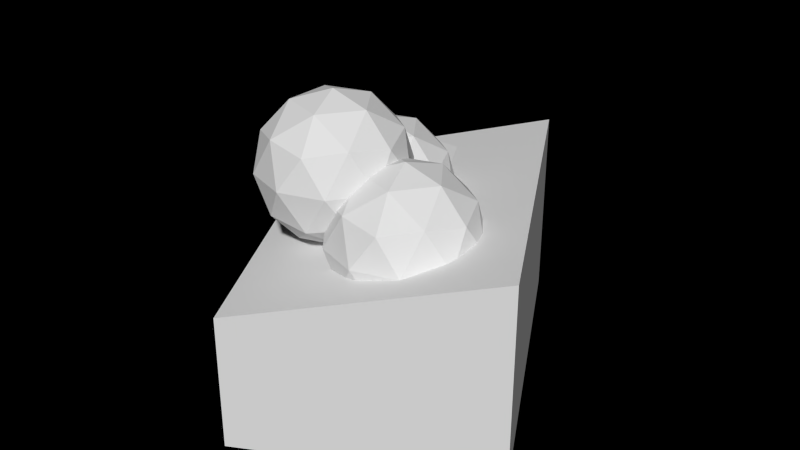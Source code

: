 # Source: houseplusshadow.blend  (saved by Blender 2.66.1; exported with 4.5.12 LTS)
import bpy
from mathutils import Matrix  # noqa: F401  (used for matrix-valued properties, if any)

bpy.ops.wm.read_factory_settings(use_empty=True)
scene = bpy.context.scene
scene.name = 'Scene'

# ---- collections
col_collection_1 = bpy.data.collections.new('Collection 1'); scene.collection.children.link(col_collection_1)

# ---- world
world_world = bpy.data.worlds.new('World'); scene.world = world_world
world_world.use_nodes = True; world_world.node_tree.nodes.clear()
_N = world_world.node_tree.nodes; _L = world_world.node_tree.links
n0 = _N.new('ShaderNodeOutputWorld'); n0.name = 'World Output'; n0.location = (300, 300)
n0.width = 120
n1 = _N.new('ShaderNodeBackground'); n1.name = 'Background'; n1.location = (10, 300)
n1.width = 150
n1.inputs[0].default_value = (0.0, 0.0, 0.0, 1.0)
_L.new(n1.outputs[0], n0.inputs[0])
n0.is_active_output = True
world_world.color = (0.05088, 0.05088, 0.05088)
world_world.use_sun_shadow = False
world_world.sun_shadow_jitter_overblur = 0.0
world_world.cycles.sampling_method = 'MANUAL'
world_world.cycles.sample_map_resolution = 256

# ---- meshes
me_icosphere_002 = bpy.data.meshes.new('Icosphere.002')
me_icosphere_002.from_pydata([(0.0, -3.239e-09, -1.652), (1.196, -0.8686, -0.7389), (-0.4566, -1.405, -0.7389), (-1.478, -3.239e-09, -0.7389), (-0.4566, 1.405, -0.7389), (1.196, 0.8686, -0.7389), (0.4566, -1.405, 0.7389), (-1.196, -0.8686, 0.7389), (-1.196, 0.8686, 0.7389), (0.4566, 1.405, 0.7389), (1.478, -3.239e-09, 0.7389), (0.0, -3.239e-09, 1.652), (0.7027, -0.5105, -1.405), (0.4343, -1.337, -0.8686), (-0.2684, -0.8261, -1.405), (0.7027, 0.5105, -1.405), (1.405, -3.239e-09, -0.8686), (-1.137, -0.8261, -0.8686), (-0.8686, -3.239e-09, -1.405), (-1.137, 0.8261, -0.8686), (-0.2684, 0.8261, -1.405), (0.4343, 1.337, -0.8686), (1.571, 0.5105, -9.256e-10), (1.571, -0.5105, -9.256e-10), (0.9711, -1.337, -9.256e-10), (0.0, -1.652, -9.256e-10), (-0.9711, -1.337, -9.256e-10), (-1.571, -0.5105, -9.256e-10), (-1.571, 0.5105, -9.256e-10), (-0.9711, 1.337, -9.256e-10), (0.0, 1.652, -9.256e-10), (0.9711, 1.337, -9.256e-10), (1.137, -0.8261, 0.8686), (-0.4343, -1.337, 0.8686), (-1.405, -3.239e-09, 0.8686), (-0.4343, 1.337, 0.8686), (1.137, 0.8261, 0.8686), (0.8686, -3.239e-09, 1.405), (0.2684, -0.8261, 1.405), (-0.7027, -0.5105, 1.405), (-0.7027, 0.5105, 1.405), (0.2684, 0.8261, 1.405)], [], [(0, 12, 14), (1, 12, 16), (0, 14, 18), (0, 18, 20), (0, 20, 15), (1, 16, 23), (2, 13, 25), (3, 17, 27), (4, 19, 29), (5, 21, 31), (1, 23, 24), (2, 25, 26), (3, 27, 28), (4, 29, 30), (5, 31, 22), (6, 32, 38), (7, 33, 39), (8, 34, 40), (9, 35, 41), (10, 36, 37), (14, 13, 2), (14, 12, 13), (12, 1, 13), (16, 15, 5), (16, 12, 15), (12, 0, 15), (18, 17, 3), (18, 14, 17), (14, 2, 17), (20, 19, 4), (20, 18, 19), (18, 3, 19), (15, 21, 5), (15, 20, 21), (20, 4, 21), (23, 22, 10), (23, 16, 22), (16, 5, 22), (25, 24, 6), (25, 13, 24), (13, 1, 24), (27, 26, 7), (27, 17, 26), (17, 2, 26), (29, 28, 8), (29, 19, 28), (19, 3, 28), (31, 30, 9), (31, 21, 30), (21, 4, 30), (24, 32, 6), (24, 23, 32), (23, 10, 32), (26, 33, 7), (26, 25, 33), (25, 6, 33), (28, 34, 8), (28, 27, 34), (27, 7, 34), (30, 35, 9), (30, 29, 35), (29, 8, 35), (22, 36, 10), (22, 31, 36), (31, 9, 36), (38, 37, 11), (38, 32, 37), (32, 10, 37), (39, 38, 11), (39, 33, 38), (33, 6, 38), (40, 39, 11), (40, 34, 39), (34, 7, 39), (41, 40, 11), (41, 35, 40), (35, 8, 40), (37, 41, 11), (37, 36, 41), (36, 9, 41)])
me_icosphere_002.use_remesh_preserve_volume = False
me_icosphere_002.use_remesh_preserve_attributes = False
me_icosphere_002.use_mirror_vertex_groups = False
me_icosphere_002.update()
me_icosphere_001 = bpy.data.meshes.new('Icosphere.001')
me_icosphere_001.from_pydata([(0.0, -3.239e-09, -1.652), (1.196, -0.8686, -0.7389), (-0.4566, -1.405, -0.7389), (-1.478, -3.239e-09, -0.7389), (-0.4566, 1.405, -0.7389), (1.196, 0.8686, -0.7389), (0.4566, -1.405, 0.7389), (-1.196, -0.8686, 0.7389), (-1.196, 0.8686, 0.7389), (0.4566, 1.405, 0.7389), (1.478, -3.239e-09, 0.7389), (0.0, -3.239e-09, 1.652), (0.7027, -0.5105, -1.405), (0.4343, -1.337, -0.8686), (-0.2684, -0.8261, -1.405), (0.7027, 0.5105, -1.405), (1.405, -3.239e-09, -0.8686), (-1.137, -0.8261, -0.8686), (-0.8686, -3.239e-09, -1.405), (-1.137, 0.8261, -0.8686), (-0.2684, 0.8261, -1.405), (0.4343, 1.337, -0.8686), (1.571, 0.5105, -9.256e-10), (1.571, -0.5105, -9.256e-10), (0.9711, -1.337, -9.256e-10), (0.0, -1.652, -9.256e-10), (-0.9711, -1.337, -9.256e-10), (-1.571, -0.5105, -9.256e-10), (-1.571, 0.5105, -9.256e-10), (-0.9711, 1.337, -9.256e-10), (0.0, 1.652, -9.256e-10), (0.9711, 1.337, -9.256e-10), (1.137, -0.8261, 0.8686), (-0.4343, -1.337, 0.8686), (-1.405, -3.239e-09, 0.8686), (-0.4343, 1.337, 0.8686), (1.137, 0.8261, 0.8686), (0.8686, -3.239e-09, 1.405), (0.2684, -0.8261, 1.405), (-0.7027, -0.5105, 1.405), (-0.7027, 0.5105, 1.405), (0.2684, 0.8261, 1.405)], [], [(0, 12, 14), (1, 12, 16), (0, 14, 18), (0, 18, 20), (0, 20, 15), (1, 16, 23), (2, 13, 25), (3, 17, 27), (4, 19, 29), (5, 21, 31), (1, 23, 24), (2, 25, 26), (3, 27, 28), (4, 29, 30), (5, 31, 22), (6, 32, 38), (7, 33, 39), (8, 34, 40), (9, 35, 41), (10, 36, 37), (14, 13, 2), (14, 12, 13), (12, 1, 13), (16, 15, 5), (16, 12, 15), (12, 0, 15), (18, 17, 3), (18, 14, 17), (14, 2, 17), (20, 19, 4), (20, 18, 19), (18, 3, 19), (15, 21, 5), (15, 20, 21), (20, 4, 21), (23, 22, 10), (23, 16, 22), (16, 5, 22), (25, 24, 6), (25, 13, 24), (13, 1, 24), (27, 26, 7), (27, 17, 26), (17, 2, 26), (29, 28, 8), (29, 19, 28), (19, 3, 28), (31, 30, 9), (31, 21, 30), (21, 4, 30), (24, 32, 6), (24, 23, 32), (23, 10, 32), (26, 33, 7), (26, 25, 33), (25, 6, 33), (28, 34, 8), (28, 27, 34), (27, 7, 34), (30, 35, 9), (30, 29, 35), (29, 8, 35), (22, 36, 10), (22, 31, 36), (31, 9, 36), (38, 37, 11), (38, 32, 37), (32, 10, 37), (39, 38, 11), (39, 33, 38), (33, 6, 38), (40, 39, 11), (40, 34, 39), (34, 7, 39), (41, 40, 11), (41, 35, 40), (35, 8, 40), (37, 41, 11), (37, 36, 41), (36, 9, 41)])
me_icosphere_001.use_remesh_preserve_volume = False
me_icosphere_001.use_remesh_preserve_attributes = False
me_icosphere_001.use_mirror_vertex_groups = False
me_icosphere_001.update()
me_icosphere = bpy.data.meshes.new('Icosphere')
me_icosphere.from_pydata([(0.0, -3.239e-09, -1.652), (1.196, -0.8686, -0.7389), (-0.4566, -1.405, -0.7389), (-1.478, -3.239e-09, -0.7389), (-0.4566, 1.405, -0.7389), (1.196, 0.8686, -0.7389), (0.4566, -1.405, 0.7389), (-1.196, -0.8686, 0.7389), (-1.196, 0.8686, 0.7389), (0.4566, 1.405, 0.7389), (1.478, -3.239e-09, 0.7389), (0.0, -3.239e-09, 1.652), (0.7027, -0.5105, -1.405), (0.4343, -1.337, -0.8686), (-0.2684, -0.8261, -1.405), (0.7027, 0.5105, -1.405), (1.405, -3.239e-09, -0.8686), (-1.137, -0.8261, -0.8686), (-0.8686, -3.239e-09, -1.405), (-1.137, 0.8261, -0.8686), (-0.2684, 0.8261, -1.405), (0.4343, 1.337, -0.8686), (1.571, 0.5105, -9.256e-10), (1.571, -0.5105, -9.256e-10), (0.9711, -1.337, -9.256e-10), (0.0, -1.652, -9.256e-10), (-0.9711, -1.337, -9.256e-10), (-1.571, -0.5105, -9.256e-10), (-1.571, 0.5105, -9.256e-10), (-0.9711, 1.337, -9.256e-10), (0.0, 1.652, -9.256e-10), (0.9711, 1.337, -9.256e-10), (1.137, -0.8261, 0.8686), (-0.4343, -1.337, 0.8686), (-1.405, -3.239e-09, 0.8686), (-0.4343, 1.337, 0.8686), (1.137, 0.8261, 0.8686), (0.8686, -3.239e-09, 1.405), (0.2684, -0.8261, 1.405), (-0.7027, -0.5105, 1.405), (-0.7027, 0.5105, 1.405), (0.2684, 0.8261, 1.405)], [], [(0, 12, 14), (1, 12, 16), (0, 14, 18), (0, 18, 20), (0, 20, 15), (1, 16, 23), (2, 13, 25), (3, 17, 27), (4, 19, 29), (5, 21, 31), (1, 23, 24), (2, 25, 26), (3, 27, 28), (4, 29, 30), (5, 31, 22), (6, 32, 38), (7, 33, 39), (8, 34, 40), (9, 35, 41), (10, 36, 37), (14, 13, 2), (14, 12, 13), (12, 1, 13), (16, 15, 5), (16, 12, 15), (12, 0, 15), (18, 17, 3), (18, 14, 17), (14, 2, 17), (20, 19, 4), (20, 18, 19), (18, 3, 19), (15, 21, 5), (15, 20, 21), (20, 4, 21), (23, 22, 10), (23, 16, 22), (16, 5, 22), (25, 24, 6), (25, 13, 24), (13, 1, 24), (27, 26, 7), (27, 17, 26), (17, 2, 26), (29, 28, 8), (29, 19, 28), (19, 3, 28), (31, 30, 9), (31, 21, 30), (21, 4, 30), (24, 32, 6), (24, 23, 32), (23, 10, 32), (26, 33, 7), (26, 25, 33), (25, 6, 33), (28, 34, 8), (28, 27, 34), (27, 7, 34), (30, 35, 9), (30, 29, 35), (29, 8, 35), (22, 36, 10), (22, 31, 36), (31, 9, 36), (38, 37, 11), (38, 32, 37), (32, 10, 37), (39, 38, 11), (39, 33, 38), (33, 6, 38), (40, 39, 11), (40, 34, 39), (34, 7, 39), (41, 40, 11), (41, 35, 40), (35, 8, 40), (37, 41, 11), (37, 36, 41), (36, 9, 41)])
me_icosphere.use_remesh_preserve_volume = False
me_icosphere.use_remesh_preserve_attributes = False
me_icosphere.use_mirror_vertex_groups = False
me_icosphere.update()
me_cube_002 = bpy.data.meshes.new('Cube.002')
me_cube_002.from_pydata([(0.09051, -4.426, -0.7016), (-3.736, 2.415, -0.7016), (1.249, 5.091, -0.7016), (5.075, -1.75, -0.7016), (0.09051, -4.426, 2.288), (-3.736, 2.415, 2.288), (1.249, 5.091, 3.662), (5.075, -1.75, 3.662)], [], [(7, 4, 5, 6), (1, 5, 4, 0), (1, 2, 6, 5), (0, 3, 2, 1), (4, 7, 3, 0), (2, 3, 7, 6)])
me_cube_002.use_remesh_preserve_volume = False
me_cube_002.use_remesh_preserve_attributes = False
me_cube_002.use_mirror_vertex_groups = False
me_cube_002.update()
me_cube_001 = bpy.data.meshes.new('Cube.001')
me_cube_001.from_pydata([(-0.9761, -2.144, -0.9761), (-0.9761, 2.144, -0.9761), (0.9761, 2.144, -0.9761), (0.9761, -2.144, -0.9761), (-0.9761, -2.144, 0.9761), (-0.9761, 2.144, 0.9761), (0.9761, 2.144, 0.9761), (0.9761, -2.144, 0.9761)], [], [(4, 5, 1, 0), (5, 6, 2, 1), (6, 7, 3, 2), (7, 4, 0, 3), (0, 1, 2, 3), (7, 6, 5, 4)])
me_cube_001.use_remesh_preserve_volume = False
me_cube_001.use_remesh_preserve_attributes = False
me_cube_001.use_mirror_vertex_groups = False
me_cube_001.update()
me_cube = bpy.data.meshes.new('Cube')
me_cube.from_pydata([(-1.563, -1.563, -1.563), (-1.563, 1.563, -1.563), (1.563, 1.563, -1.563), (1.563, -1.563, -1.563), (-1.563, -1.563, 1.563), (-1.563, 1.563, 1.563), (1.563, 1.563, 1.563), (1.563, -1.563, 1.563)], [], [(4, 5, 1, 0), (5, 6, 2, 1), (6, 7, 3, 2), (7, 4, 0, 3), (0, 1, 2, 3), (7, 6, 5, 4)])
me_cube.use_remesh_preserve_volume = False
me_cube.use_remesh_preserve_attributes = False
me_cube.use_mirror_vertex_groups = False
me_cube.update()

# ---- objects
ob_icosphere_002 = bpy.data.objects.new('Icosphere.002', me_icosphere_002)
ob_icosphere_001 = bpy.data.objects.new('Icosphere.001', me_icosphere_001)
ob_icosphere = bpy.data.objects.new('Icosphere', me_icosphere)
ob_cube_002 = bpy.data.objects.new('Cube.002', me_cube_002)
ob_cube_001 = bpy.data.objects.new('Cube.001', me_cube_001)
ob_cube = bpy.data.objects.new('Cube', me_cube)

# ---- transforms, parenting, visibility, modifiers, constraints
ob_icosphere_002.location = (1.795, -0.8705, 3.101)
ob_icosphere_002.display_type = 'WIRE'
ob_icosphere_002.lineart.crease_threshold = 0.0
ob_icosphere_001.location = (-0.1208, 0.6674, 3.101)
ob_icosphere_001.display_type = 'WIRE'
ob_icosphere_001.lineart.crease_threshold = 0.0
ob_icosphere.location = (-0.01992, -0.8958, 4.167)
ob_icosphere.display_type = 'WIRE'
ob_icosphere.lineart.crease_threshold = 0.0
ob_cube_002.location = (-0.01992, 0.01191, -0.01539)
ob_cube_002.display_type = 'WIRE'
ob_cube_002.lineart.crease_threshold = 0.0
ob_cube_001.location = (1.851, -0.6297, 0.9698)
ob_cube_001.display_type = 'WIRE'
ob_cube_001.lineart.crease_threshold = 0.0
ob_cube.location = (-0.01992, 1.798, 1.586)
ob_cube.display_type = 'WIRE'
ob_cube.lineart.crease_threshold = 0.0

# ---- collection membership
col_collection_1.objects.link(ob_icosphere_002)
col_collection_1.objects.link(ob_icosphere_001)
col_collection_1.objects.link(ob_icosphere)
col_collection_1.objects.link(ob_cube_002)
col_collection_1.objects.link(ob_cube_001)
col_collection_1.objects.link(ob_cube)

# ---- scene / render settings (as saved in the file)
scene.frame_start = 1; scene.frame_end = 250; scene.frame_set(1)
scene.render.engine = 'CYCLES'
scene.render.image_settings.color_mode = 'RGB'
scene.render.image_settings.compression = 90
scene.render.resolution_percentage = 50
scene.render.dither_intensity = 0.0
scene.render.bake_margin = 2
scene.render.bake_bias = 0.0
scene.cycles.shading_system = True
scene.cycles.use_denoising = False
scene.cycles.samples = 10
scene.cycles.sampling_pattern = 'TABULATED_SOBOL'
scene.cycles.light_sampling_threshold = 0.0
scene.cycles.use_adaptive_sampling = False
scene.cycles.use_light_tree = False
scene.cycles.blur_glossy = 0.0
scene.cycles.volume_bounces = 1
scene.cycles.pixel_filter_type = 'GAUSSIAN'
scene.cycles.sample_clamp_indirect = 0.0
scene.view_settings.view_transform = 'Standard'
bpy.context.view_layer.update()

# ---- added for rendering (the .blend has no active camera and no usable light): camera, sun
cam_auto = bpy.data.cameras.new('AutoCamera')
cam_auto.lens = 50.0
cam_auto.sensor_width = 36.0
cam_auto.clip_end = 1000.0
ob_auto_camera = bpy.data.objects.new('AutoCamera', cam_auto)
scene.collection.objects.link(ob_auto_camera)
ob_auto_camera.location = (14.0868, -15.7802, 13.3008)
ob_auto_camera.rotation_euler = (1.09748, -7.21219e-08, 0.694738)
scene.camera = ob_auto_camera
light_auto_sun = bpy.data.lights.new('AutoSun', 'SUN')
light_auto_sun.energy = 3.0
light_auto_sun.angle = 0.0523599
ob_auto_sun = bpy.data.objects.new('AutoSun', light_auto_sun)
scene.collection.objects.link(ob_auto_sun)
ob_auto_sun.rotation_euler = (0.872665, 0.174533, 0.523599)
bpy.context.view_layer.update()
